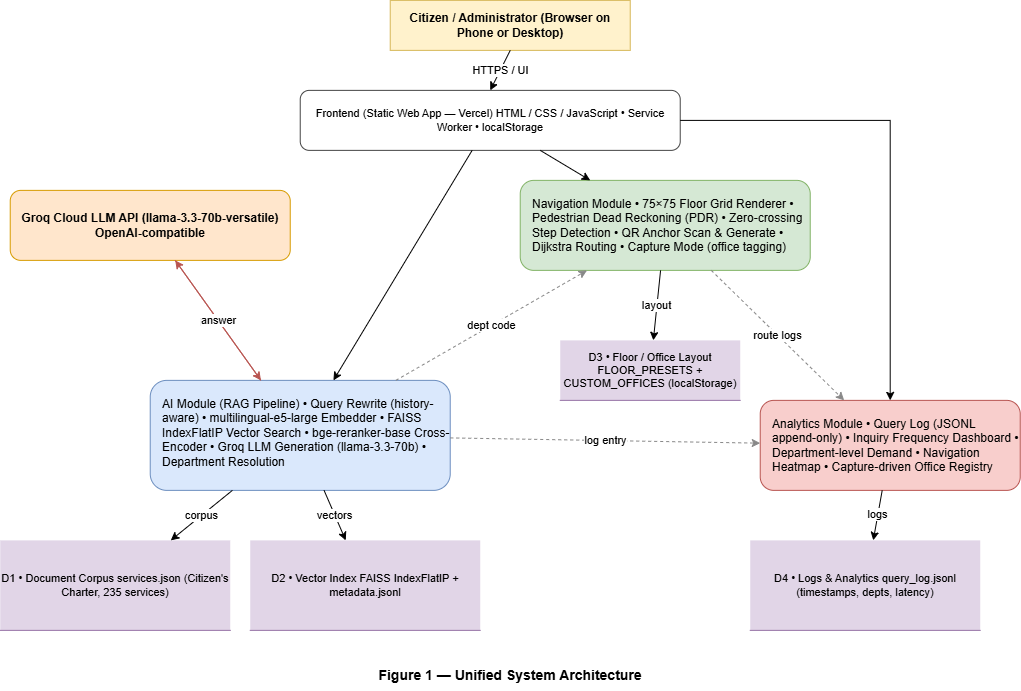

The diagram above was exported from draw.io. Its source (the exported page's mxGraphModel, read from the mxfile embedded in the PNG):
<mxGraphModel dx="1373" dy="811" grid="1" gridSize="10" guides="1" tooltips="1" connect="1" arrows="1" fold="1" page="1" pageScale="1" pageWidth="1100" pageHeight="850" math="0" shadow="0">
  <root>
    <mxCell id="0" />
    <mxCell id="1" parent="0" />
    <mxCell id="F1rm3n9L4YhV-yypoVpx-65" parent="1" style="rounded=0;whiteSpace=wrap;html=1;fillColor=#FFF2CC;strokeColor=#D6B656;fontSize=12;fontStyle=1;" value="Citizen / Administrator (Browser on Phone or Desktop)" vertex="1">
      <mxGeometry height="50" width="240" x="828.7333170572917" y="468.86669921875" as="geometry" />
    </mxCell>
    <mxCell id="F1rm3n9L4YhV-yypoVpx-66" parent="1" style="rounded=1;whiteSpace=wrap;html=1;fillColor=#FFFFFF;strokeColor=#444444;fontSize=11;" value="Frontend (Static Web App — Vercel) HTML / CSS / JavaScript • Service Worker • localStorage" vertex="1">
      <mxGeometry height="60" width="380" x="738.7333170572917" y="558.86669921875" as="geometry" />
    </mxCell>
    <mxCell id="F1rm3n9L4YhV-yypoVpx-67" parent="1" style="rounded=1;whiteSpace=wrap;html=1;fillColor=#DAE8FC;strokeColor=#6C8EBF;fontSize=12;align=left;verticalAlign=top;spacingTop=10;spacingLeft=10;" value="AI Module (RAG Pipeline)  • Query Rewrite (history-aware) • multilingual-e5-large Embedder • FAISS IndexFlatIP Vector Search • bge-reranker-base Cross-Encoder • Groq LLM Generation (llama-3.3-70b) • Department Resolution" vertex="1">
      <mxGeometry height="110" width="300" x="588.7333170572917" y="848.86669921875" as="geometry" />
    </mxCell>
    <mxCell id="F1rm3n9L4YhV-yypoVpx-68" parent="1" style="rounded=1;whiteSpace=wrap;html=1;fillColor=#D5E8D4;strokeColor=#82B366;fontSize=12;align=left;verticalAlign=top;spacingTop=10;spacingLeft=10;" value="Navigation Module  • 75×75 Floor Grid Renderer • Pedestrian Dead Reckoning (PDR) • Zero-crossing Step Detection • QR Anchor Scan &amp; Generate • Dijkstra Routing • Capture Mode (office tagging)" vertex="1">
      <mxGeometry height="90" width="290" x="958.7333170572917" y="648.86669921875" as="geometry" />
    </mxCell>
    <mxCell id="F1rm3n9L4YhV-yypoVpx-69" parent="1" style="rounded=1;whiteSpace=wrap;html=1;fillColor=#F8CECC;strokeColor=#B85450;fontSize=12;align=left;verticalAlign=top;spacingTop=10;spacingLeft=10;" value="Analytics Module  • Query Log (JSONL append-only) • Inquiry Frequency Dashboard • Department-level Demand • Navigation Heatmap • Capture-driven Office Registry" vertex="1">
      <mxGeometry height="90" width="260" x="1198.7333170572917" y="868.86669921875" as="geometry" />
    </mxCell>
    <mxCell id="F1rm3n9L4YhV-yypoVpx-70" parent="1" style="shape=partialRectangle;whiteSpace=wrap;html=1;fillColor=#E1D5E7;strokeColor=#9673A6;top=0;right=0;bottom=1;left=0;fontSize=11;" value="D1 • Document Corpus services.json (Citizen's Charter, 235 services)" vertex="1">
      <mxGeometry height="90" width="230" x="438.73331705729174" y="1008.86669921875" as="geometry" />
    </mxCell>
    <mxCell id="F1rm3n9L4YhV-yypoVpx-71" parent="1" style="shape=partialRectangle;whiteSpace=wrap;html=1;fillColor=#E1D5E7;strokeColor=#9673A6;top=0;right=0;bottom=1;left=0;fontSize=11;" value="D2 • Vector Index FAISS IndexFlatIP + metadata.jsonl" vertex="1">
      <mxGeometry height="90" width="230" x="688.7333170572917" y="1008.86669921875" as="geometry" />
    </mxCell>
    <mxCell id="F1rm3n9L4YhV-yypoVpx-72" parent="1" style="shape=partialRectangle;whiteSpace=wrap;html=1;fillColor=#E1D5E7;strokeColor=#9673A6;top=0;right=0;bottom=1;left=0;fontSize=11;" value="D3 • Floor / Office Layout FLOOR_PRESETS + CUSTOM_OFFICES (localStorage)" vertex="1">
      <mxGeometry height="60" width="180" x="998.7333170572917" y="808.86669921875" as="geometry" />
    </mxCell>
    <mxCell id="F1rm3n9L4YhV-yypoVpx-73" parent="1" style="shape=partialRectangle;whiteSpace=wrap;html=1;fillColor=#E1D5E7;strokeColor=#9673A6;top=0;right=0;bottom=1;left=0;fontSize=11;" value="D4 • Logs &amp; Analytics query_log.jsonl (timestamps, depts, latency)" vertex="1">
      <mxGeometry height="90" width="230" x="1188.7333170572917" y="1008.86669921875" as="geometry" />
    </mxCell>
    <mxCell id="F1rm3n9L4YhV-yypoVpx-74" parent="1" style="rounded=1;whiteSpace=wrap;html=1;fillColor=#FFE6CC;strokeColor=#D79B00;fontSize=12;fontStyle=1;" value="Groq Cloud LLM API (llama-3.3-70b-versatile) OpenAI-compatible" vertex="1">
      <mxGeometry height="70" width="280" x="448.73331705729174" y="658.86669921875" as="geometry" />
    </mxCell>
    <mxCell id="F1rm3n9L4YhV-yypoVpx-75" edge="1" parent="1" source="F1rm3n9L4YhV-yypoVpx-65" style="endArrow=classic;html=1;rounded=0;exitX=0.5;exitY=1;exitDx=0;exitDy=0;entryX=0.5;entryY=0;entryDx=0;entryDy=0;;labelBackgroundColor=#FFFFFF" target="F1rm3n9L4YhV-yypoVpx-66" value="HTTPS / UI">
      <mxGeometry relative="1" as="geometry" />
    </mxCell>
    <mxCell id="F1rm3n9L4YhV-yypoVpx-76" edge="1" parent="1" source="F1rm3n9L4YhV-yypoVpx-66" style="endArrow=classic;html=1;rounded=0;" target="F1rm3n9L4YhV-yypoVpx-67" value="">
      <mxGeometry relative="1" as="geometry" />
    </mxCell>
    <mxCell id="F1rm3n9L4YhV-yypoVpx-77" edge="1" parent="1" source="F1rm3n9L4YhV-yypoVpx-66" style="endArrow=classic;html=1;rounded=0;" target="F1rm3n9L4YhV-yypoVpx-68" value="">
      <mxGeometry relative="1" as="geometry" />
    </mxCell>
    <mxCell id="F1rm3n9L4YhV-yypoVpx-78" edge="1" parent="1" source="F1rm3n9L4YhV-yypoVpx-66" style="endArrow=classic;html=1;rounded=0;edgeStyle=orthogonalEdgeStyle;" target="F1rm3n9L4YhV-yypoVpx-69" value="">
      <mxGeometry relative="1" as="geometry" />
    </mxCell>
    <mxCell id="F1rm3n9L4YhV-yypoVpx-79" edge="1" parent="1" source="F1rm3n9L4YhV-yypoVpx-67" style="endArrow=classic;html=1;rounded=0;;labelBackgroundColor=#FFFFFF" target="F1rm3n9L4YhV-yypoVpx-70" value="corpus">
      <mxGeometry relative="1" as="geometry" />
    </mxCell>
    <mxCell id="F1rm3n9L4YhV-yypoVpx-80" edge="1" parent="1" source="F1rm3n9L4YhV-yypoVpx-67" style="endArrow=classic;html=1;rounded=0;;labelBackgroundColor=#FFFFFF" target="F1rm3n9L4YhV-yypoVpx-71" value="vectors">
      <mxGeometry relative="1" as="geometry" />
    </mxCell>
    <mxCell id="F1rm3n9L4YhV-yypoVpx-81" edge="1" parent="1" source="F1rm3n9L4YhV-yypoVpx-68" style="endArrow=classic;html=1;rounded=0;;labelBackgroundColor=#FFFFFF" target="F1rm3n9L4YhV-yypoVpx-72" value="layout">
      <mxGeometry relative="1" as="geometry" />
    </mxCell>
    <mxCell id="F1rm3n9L4YhV-yypoVpx-82" edge="1" parent="1" source="F1rm3n9L4YhV-yypoVpx-69" style="endArrow=classic;html=1;rounded=0;;labelBackgroundColor=#FFFFFF" target="F1rm3n9L4YhV-yypoVpx-73" value="logs">
      <mxGeometry relative="1" as="geometry" />
    </mxCell>
    <mxCell id="F1rm3n9L4YhV-yypoVpx-83" edge="1" parent="1" source="F1rm3n9L4YhV-yypoVpx-67" style="endArrow=classic;html=1;rounded=0;dashed=1;strokeColor=#888888;;labelBackgroundColor=#FFFFFF" target="F1rm3n9L4YhV-yypoVpx-68" value="dept code">
      <mxGeometry relative="1" as="geometry" />
    </mxCell>
    <mxCell id="F1rm3n9L4YhV-yypoVpx-84" edge="1" parent="1" source="F1rm3n9L4YhV-yypoVpx-67" style="endArrow=classic;html=1;rounded=0;dashed=1;strokeColor=#888888;;labelBackgroundColor=#FFFFFF" target="F1rm3n9L4YhV-yypoVpx-69" value="log entry">
      <mxGeometry relative="1" as="geometry" />
    </mxCell>
    <mxCell id="F1rm3n9L4YhV-yypoVpx-85" edge="1" parent="1" source="F1rm3n9L4YhV-yypoVpx-68" style="endArrow=classic;html=1;rounded=0;dashed=1;strokeColor=#888888;;labelBackgroundColor=#FFFFFF" target="F1rm3n9L4YhV-yypoVpx-69" value="route logs">
      <mxGeometry relative="1" as="geometry" />
    </mxCell>
    <mxCell id="F1rm3n9L4YhV-yypoVpx-86" edge="1" parent="1" source="F1rm3n9L4YhV-yypoVpx-67" style="endArrow=classic;html=1;rounded=0;strokeColor=#B85450;;labelBackgroundColor=#FFFFFF" target="F1rm3n9L4YhV-yypoVpx-74" value="prompt">
      <mxGeometry relative="1" as="geometry" />
    </mxCell>
    <mxCell id="F1rm3n9L4YhV-yypoVpx-87" edge="1" parent="1" source="F1rm3n9L4YhV-yypoVpx-74" style="endArrow=classic;html=1;rounded=0;strokeColor=#B85450;;labelBackgroundColor=#FFFFFF" target="F1rm3n9L4YhV-yypoVpx-67" value="answer">
      <mxGeometry relative="1" as="geometry" />
    </mxCell>
    <mxCell id="F1rm3n9L4YhV-yypoVpx-88" parent="1" style="text;html=1;strokeColor=none;fillColor=none;align=center;verticalAlign=middle;whiteSpace=wrap;rounded=0;fontSize=14;fontStyle=1;" value="Figure 1 — Unified System Architecture" vertex="1">
      <mxGeometry height="30" width="440" x="728.7333170572917" y="1128.86669921875" as="geometry" />
    </mxCell>
  </root>
</mxGraphModel>